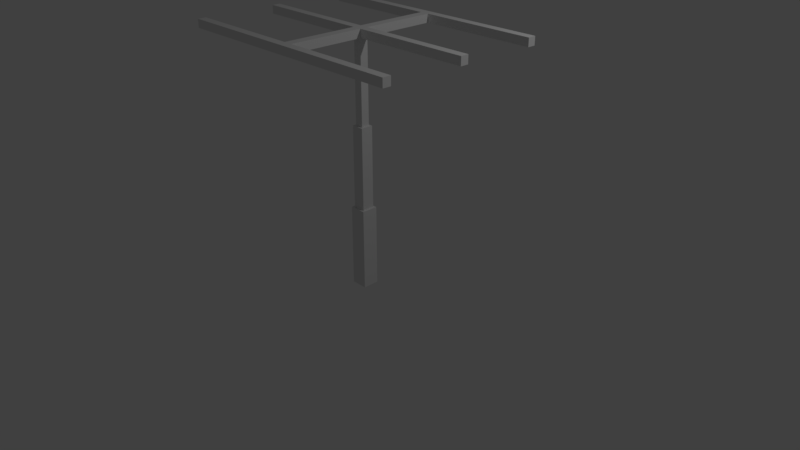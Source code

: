 # Source: antenna_2.blend  (saved by Blender 2.79.0; exported with 4.5.12 LTS)
import bpy
from mathutils import Matrix  # noqa: F401  (used for matrix-valued properties, if any)

bpy.ops.wm.read_factory_settings(use_empty=True)
scene = bpy.context.scene
scene.name = 'Scene'

# ---- collections
col_collection_1 = bpy.data.collections.new('Collection 1'); scene.collection.children.link(col_collection_1)

# ---- materials (node trees are filled in below, after node groups)
mat_material = bpy.data.materials.new('Material')
mat_material.alpha_threshold = 0.0
mat_material.use_transparent_shadow = False
mat_material.roughness = 0.5
mat_material.line_color = (0.0, 0.0, 0.0, 1.0)

# ---- material node trees

# ---- world
world_world = bpy.data.worlds.new('World'); scene.world = world_world
world_world.color = (0.05088, 0.05088, 0.05088)
world_world.use_sun_shadow = False
world_world.sun_shadow_jitter_overblur = 0.0
world_world.cycles.sampling_method = 'MANUAL'

# ---- cameras
cam_camera = bpy.data.cameras.new('Camera')
cam_camera.clip_end = 100.0
cam_camera.lens = 35.0
cam_camera.sensor_width = 32.0
cam_camera.sensor_height = 18.0
cam_camera.ortho_scale = 7.314
cam_camera.dof.focus_distance = 0.0
cam_camera.dof.aperture_fstop = 128.0

# ---- lights
light_lamp = bpy.data.lights.new('Lamp', 'POINT')
light_lamp.transmission_factor = 0.0
light_lamp.cutoff_distance = 30.0
light_lamp.energy = 100.0
light_lamp.shadow_buffer_clip_start = 1.001
light_lamp.shadow_soft_size = 0.1
light_lamp.shadow_maximum_resolution = 0.006
light_lamp.use_absolute_resolution = True

# ---- meshes
me_cube_026 = bpy.data.meshes.new('Cube.026')
me_cube_026.from_pydata([(1.0, 1.0, -1.0), (1.0, -1.0, -1.0), (-1.0, -1.0, -1.0), (-1.0, 1.0, -1.0), (1.0, 1.0, 1.0), (1.0, -1.0, 1.0), (-1.0, -1.0, 1.0), (-1.0, 1.0, 1.0)], [], [(0, 1, 2, 3), (4, 7, 6, 5), (0, 4, 5, 1), (1, 5, 6, 2), (2, 6, 7, 3), (4, 0, 3, 7)])
me_cube_026.materials.append(mat_material)
me_cube_026.use_remesh_preserve_volume = False
me_cube_026.use_remesh_preserve_attributes = False
me_cube_026.use_mirror_vertex_groups = False
me_cube_026.update()
me_cube_025 = bpy.data.meshes.new('Cube.025')
me_cube_025.from_pydata([(1.0, 1.0, -1.0), (1.0, -1.0, -1.0), (-1.0, -1.0, -1.0), (-1.0, 1.0, -1.0), (1.0, 1.0, 1.0), (1.0, -1.0, 1.0), (-1.0, -1.0, 1.0), (-1.0, 1.0, 1.0)], [], [(0, 1, 2, 3), (4, 7, 6, 5), (0, 4, 5, 1), (1, 5, 6, 2), (2, 6, 7, 3), (4, 0, 3, 7)])
me_cube_025.materials.append(mat_material)
me_cube_025.use_remesh_preserve_volume = False
me_cube_025.use_remesh_preserve_attributes = False
me_cube_025.use_mirror_vertex_groups = False
me_cube_025.update()
me_cube_024 = bpy.data.meshes.new('Cube.024')
me_cube_024.from_pydata([(1.0, 1.0, -1.0), (1.0, -1.0, -1.0), (-1.0, -1.0, -1.0), (-1.0, 1.0, -1.0), (1.0, 1.0, 1.0), (1.0, -1.0, 1.0), (-1.0, -1.0, 1.0), (-1.0, 1.0, 1.0)], [], [(0, 1, 2, 3), (4, 7, 6, 5), (0, 4, 5, 1), (1, 5, 6, 2), (2, 6, 7, 3), (4, 0, 3, 7)])
me_cube_024.materials.append(mat_material)
me_cube_024.use_remesh_preserve_volume = False
me_cube_024.use_remesh_preserve_attributes = False
me_cube_024.use_mirror_vertex_groups = False
me_cube_024.update()
me_cube_023 = bpy.data.meshes.new('Cube.023')
me_cube_023.from_pydata([(1.0, 1.0, -1.0), (1.0, -1.0, -1.0), (-1.0, -1.0, -1.0), (-1.0, 1.0, -1.0), (1.0, 1.0, 1.0), (1.0, -1.0, 1.0), (-1.0, -1.0, 1.0), (-1.0, 1.0, 1.0)], [], [(0, 1, 2, 3), (4, 7, 6, 5), (0, 4, 5, 1), (1, 5, 6, 2), (2, 6, 7, 3), (4, 0, 3, 7)])
me_cube_023.materials.append(mat_material)
me_cube_023.use_remesh_preserve_volume = False
me_cube_023.use_remesh_preserve_attributes = False
me_cube_023.use_mirror_vertex_groups = False
me_cube_023.update()
me_cube_022 = bpy.data.meshes.new('Cube.022')
me_cube_022.from_pydata([(1.0, 1.0, -1.0), (1.0, -1.0, -1.0), (-1.0, -1.0, -1.0), (-1.0, 1.0, -1.0), (1.0, 1.0, 1.0), (1.0, -1.0, 1.0), (-1.0, -1.0, 1.0), (-1.0, 1.0, 1.0)], [], [(0, 1, 2, 3), (4, 7, 6, 5), (0, 4, 5, 1), (1, 5, 6, 2), (2, 6, 7, 3), (4, 0, 3, 7)])
me_cube_022.materials.append(mat_material)
me_cube_022.use_remesh_preserve_volume = False
me_cube_022.use_remesh_preserve_attributes = False
me_cube_022.use_mirror_vertex_groups = False
me_cube_022.update()
me_cube_021 = bpy.data.meshes.new('Cube.021')
me_cube_021.from_pydata([(1.0, 0.1, -0.2), (1.0, -0.1, -0.2), (-1.0, -0.1, -0.2), (-1.0, 0.1, -0.2), (1.0, 0.1, 0.2), (1.0, -0.1, 0.2), (-1.0, -0.1, 0.2), (-1.0, 0.1, 0.2), (0.1111, -1.0, -0.2), (-0.1111, -1.0, -0.2), (0.1111, -1.0, 0.2), (-0.1111, -1.0, 0.2), (-0.1111, 0.1, 0.2), (0.1111, 0.1, 0.2), (-0.1111, -0.1, 0.2), (0.1111, -0.1, 0.2), (0.1111, 0.1, -0.2), (-0.1111, 0.1, -0.2), (0.1111, -0.1, -0.2), (-0.1111, -0.1, -0.2)], [], [(18, 1, 5, 15), (18, 15, 10, 8), (19, 14, 6, 2), (2, 6, 7, 3), (0, 4, 5, 1), (17, 3, 7, 12), (12, 7, 6, 14), (19, 9, 11, 14), (17, 19, 2, 3), (0, 1, 18, 16), (16, 18, 19, 17), (4, 13, 15, 5), (13, 12, 14, 15), (16, 13, 4, 0), (13, 16, 17, 12), (8, 10, 11, 9), (15, 14, 11, 10), (18, 8, 9, 19)])
me_cube_021.materials.append(mat_material)
me_cube_021.use_remesh_preserve_volume = False
me_cube_021.use_remesh_preserve_attributes = False
me_cube_021.use_mirror_vertex_groups = False
me_cube_021.update()
me_cube_020 = bpy.data.meshes.new('Cube.020')
me_cube_020.from_pydata([(1.0, 0.1, -0.2), (1.0, -0.1, -0.2), (-1.0, -0.1, -0.2), (-1.0, 0.1, -0.2), (1.0, 0.1, 0.2), (1.0, -0.1, 0.2), (-1.0, -0.1, 0.2), (-1.0, 0.1, 0.2), (0.1111, -1.0, -0.2), (-0.1111, -1.0, -0.2), (0.1111, -1.0, 0.2), (-0.1111, -1.0, 0.2), (-0.1111, 0.1, 0.2), (0.1111, 0.1, 0.2), (-0.1111, -0.1, 0.2), (0.1111, -0.1, 0.2), (0.1111, 0.1, -0.2), (-0.1111, 0.1, -0.2), (0.1111, -0.1, -0.2), (-0.1111, -0.1, -0.2)], [], [(18, 1, 5, 15), (18, 15, 10, 8), (19, 14, 6, 2), (2, 6, 7, 3), (0, 4, 5, 1), (17, 3, 7, 12), (12, 7, 6, 14), (19, 9, 11, 14), (17, 19, 2, 3), (0, 1, 18, 16), (16, 18, 19, 17), (4, 13, 15, 5), (13, 12, 14, 15), (16, 13, 4, 0), (13, 16, 17, 12), (8, 10, 11, 9), (15, 14, 11, 10), (18, 8, 9, 19)])
me_cube_020.materials.append(mat_material)
me_cube_020.use_remesh_preserve_volume = False
me_cube_020.use_remesh_preserve_attributes = False
me_cube_020.use_mirror_vertex_groups = False
me_cube_020.update()
me_cube_018 = bpy.data.meshes.new('Cube.018')
me_cube_018.from_pydata([(1.0, 0.1, -0.2), (1.0, -0.1, -0.2), (-1.0, -0.1, -0.2), (-1.0, 0.1, -0.2), (1.0, 0.1, 0.2), (1.0, -0.1, 0.2), (-1.0, -0.1, 0.2), (-1.0, 0.1, 0.2), (0.1111, 1.0, -0.2), (-0.1111, 1.0, -0.2), (0.1111, -1.0, -0.2), (-0.1111, -1.0, -0.2), (0.1111, 1.0, 0.2), (-0.1111, 1.0, 0.2), (0.1111, -1.0, 0.2), (-0.1111, -1.0, 0.2), (-0.1111, 0.1, 0.2), (0.1111, 0.1, 0.2), (-0.1111, -0.1, 0.2), (0.1111, -0.1, 0.2), (0.1111, 0.1, -0.2), (-0.1111, 0.1, -0.2), (0.1111, -0.1, -0.2), (-0.1111, -0.1, -0.2)], [], [(16, 13, 9, 21), (22, 1, 5, 19), (22, 19, 14, 10), (23, 18, 6, 2), (2, 6, 7, 3), (0, 4, 5, 1), (21, 3, 7, 16), (16, 7, 6, 18), (23, 11, 15, 18), (21, 23, 2, 3), (0, 1, 22, 20), (20, 22, 23, 21), (8, 20, 21, 9), (4, 17, 19, 5), (17, 16, 18, 19), (20, 17, 4, 0), (12, 13, 16, 17), (12, 8, 9, 13), (10, 14, 15, 11), (17, 20, 8, 12), (19, 18, 15, 14), (22, 10, 11, 23)])
me_cube_018.materials.append(mat_material)
me_cube_018.use_remesh_preserve_volume = False
me_cube_018.use_remesh_preserve_attributes = False
me_cube_018.use_mirror_vertex_groups = False
me_cube_018.update()
me_cube_011 = bpy.data.meshes.new('Cube.011')
me_cube_011.from_pydata([(1.0, 1.0, -1.0), (1.0, -1.0, -1.0), (-1.0, -1.0, -1.0), (-1.0, 1.0, -1.0), (1.0, 1.0, 1.0), (1.0, -1.0, 1.0), (-1.0, -1.0, 1.0), (-1.0, 1.0, 1.0)], [], [(0, 1, 2, 3), (4, 7, 6, 5), (0, 4, 5, 1), (1, 5, 6, 2), (2, 6, 7, 3), (4, 0, 3, 7)])
me_cube_011.materials.append(mat_material)
me_cube_011.use_remesh_preserve_volume = False
me_cube_011.use_remesh_preserve_attributes = False
me_cube_011.use_mirror_vertex_groups = False
me_cube_011.update()
me_cube_002 = bpy.data.meshes.new('Cube.002')
me_cube_002.from_pydata([(1.0, 1.0, -1.0), (1.0, -1.0, -1.0), (-1.0, -1.0, -1.0), (-1.0, 1.0, -1.0), (1.0, 1.0, 1.0), (1.0, -1.0, 1.0), (-1.0, -1.0, 1.0), (-1.0, 1.0, 1.0)], [], [(0, 1, 2, 3), (4, 7, 6, 5), (0, 4, 5, 1), (1, 5, 6, 2), (2, 6, 7, 3), (4, 0, 3, 7)])
me_cube_002.materials.append(mat_material)
me_cube_002.use_remesh_preserve_volume = False
me_cube_002.use_remesh_preserve_attributes = False
me_cube_002.use_mirror_vertex_groups = False
me_cube_002.update()
me_cube_001 = bpy.data.meshes.new('Cube.001')
me_cube_001.from_pydata([(1.0, 1.0, -1.0), (1.0, -1.0, -1.0), (-1.0, -1.0, -1.0), (-1.0, 1.0, -1.0), (1.0, 1.0, 1.0), (1.0, -1.0, 1.0), (-1.0, -1.0, 1.0), (-1.0, 1.0, 1.0)], [], [(0, 1, 2, 3), (4, 7, 6, 5), (0, 4, 5, 1), (1, 5, 6, 2), (2, 6, 7, 3), (4, 0, 3, 7)])
me_cube_001.materials.append(mat_material)
me_cube_001.use_remesh_preserve_volume = False
me_cube_001.use_remesh_preserve_attributes = False
me_cube_001.use_mirror_vertex_groups = False
me_cube_001.update()
me_cube = bpy.data.meshes.new('Cube')
me_cube.from_pydata([(1.0, 1.0, -1.0), (1.0, -1.0, -1.0), (-1.0, -1.0, -1.0), (-1.0, 1.0, -1.0), (1.0, 1.0, 1.0), (1.0, -1.0, 1.0), (-1.0, -1.0, 1.0), (-1.0, 1.0, 1.0)], [], [(0, 1, 2, 3), (4, 7, 6, 5), (0, 4, 5, 1), (1, 5, 6, 2), (2, 6, 7, 3), (4, 0, 3, 7)])
me_cube.materials.append(mat_material)
me_cube.use_remesh_preserve_volume = False
me_cube.use_remesh_preserve_attributes = False
me_cube.use_mirror_vertex_groups = False
me_cube.update()

# ---- objects
ob_cube_009 = bpy.data.objects.new('Cube.009', me_cube_026)
ob_cube_008 = bpy.data.objects.new('Cube.008', me_cube_025)
ob_cube_007 = bpy.data.objects.new('Cube.007', me_cube_024)
ob_cube_006 = bpy.data.objects.new('Cube.006', me_cube_023)
ob_cube_005 = bpy.data.objects.new('Cube.005', me_cube_022)
ob_cube_004 = bpy.data.objects.new('Cube.004', me_cube_021)
ob_cube_003 = bpy.data.objects.new('Cube.003', me_cube_020)
ob_cube_018 = bpy.data.objects.new('Cube.018', me_cube_018)
ob_cube_011 = bpy.data.objects.new('Cube.011', me_cube_011)
ob_cube_002 = bpy.data.objects.new('Cube.002', me_cube_002)
ob_cube_001 = bpy.data.objects.new('Cube.001', me_cube_001)
ob_cube = bpy.data.objects.new('Cube', me_cube)
ob_lamp = bpy.data.objects.new('Lamp', light_lamp)
ob_camera = bpy.data.objects.new('Camera', cam_camera)

# ---- transforms, parenting, visibility, modifiers, constraints
ob_cube_009.location = (1.5, -0.5, 3.05)
ob_cube_009.scale = (0.5, 0.05, 0.05)
ob_cube_009.lock_rotations_4d = False
ob_cube_009.empty_display_type = 'ARROWS'
ob_cube_009.lineart.crease_threshold = 0.0
ob_cube_008.location = (1.5, 0.5, 3.05)
ob_cube_008.scale = (0.5, 0.05, 0.05)
ob_cube_008.lock_rotations_4d = False
ob_cube_008.empty_display_type = 'ARROWS'
ob_cube_008.lineart.crease_threshold = 0.0
ob_cube_007.location = (1.5, -1.5, 3.05)
ob_cube_007.scale = (0.5, 0.05, 0.05)
ob_cube_007.lock_rotations_4d = False
ob_cube_007.empty_display_type = 'ARROWS'
ob_cube_007.lineart.crease_threshold = 0.0
ob_cube_006.location = (-0.5, -1.5, 3.05)
ob_cube_006.scale = (0.5, 0.05, 0.05)
ob_cube_006.lock_rotations_4d = False
ob_cube_006.empty_display_type = 'ARROWS'
ob_cube_006.lineart.crease_threshold = 0.0
ob_cube_005.location = (-0.5, 0.5, 3.05)
ob_cube_005.scale = (0.5, 0.05, 0.05)
ob_cube_005.lock_rotations_4d = False
ob_cube_005.empty_display_type = 'ARROWS'
ob_cube_005.lineart.crease_threshold = 0.0
ob_cube_004.location = (0.5, -1.5, 3.05)
ob_cube_004.rotation_euler = (0.0, -0.0, 3.142)
ob_cube_004.scale = (0.5, 0.5, 0.25)
ob_cube_004.lock_rotations_4d = False
ob_cube_004.empty_display_type = 'ARROWS'
ob_cube_004.lineart.crease_threshold = 0.0
ob_cube_003.location = (0.5, 0.5, 3.05)
ob_cube_003.scale = (0.5, 0.5, 0.25)
ob_cube_003.lock_rotations_4d = False
ob_cube_003.empty_display_type = 'ARROWS'
ob_cube_003.lineart.crease_threshold = 0.0
ob_cube_018.location = (0.5, -0.5, 3.05)
ob_cube_018.scale = (0.5, 0.5, 0.25)
ob_cube_018.lock_rotations_4d = False
ob_cube_018.empty_display_type = 'ARROWS'
ob_cube_018.lineart.crease_threshold = 0.0
ob_cube_011.location = (-0.5, -0.5, 3.05)
ob_cube_011.scale = (0.5, 0.05, 0.05)
ob_cube_011.lock_rotations_4d = False
ob_cube_011.empty_display_type = 'ARROWS'
ob_cube_011.lineart.crease_threshold = 0.0
ob_cube_002.location = (0.5, -0.5, 2.5)
ob_cube_002.scale = (0.05, 0.05, 0.5)
ob_cube_002.lock_rotations_4d = False
ob_cube_002.empty_display_type = 'ARROWS'
ob_cube_002.lineart.crease_threshold = 0.0
ob_cube_001.location = (0.5, -0.5, 1.5)
ob_cube_001.scale = (0.075, 0.075, 0.5)
ob_cube_001.lock_rotations_4d = False
ob_cube_001.empty_display_type = 'ARROWS'
ob_cube_001.lineart.crease_threshold = 0.0
ob_cube.location = (0.5, -0.5, 0.5)
ob_cube.scale = (0.1, 0.1, 0.5)
ob_cube.lock_rotations_4d = False
ob_cube.empty_display_type = 'ARROWS'
ob_cube.lineart.crease_threshold = 0.0
ob_lamp.location = (4.076, 1.005, 5.904)
ob_lamp.rotation_euler = (0.6503, 0.05522, 1.866)
ob_lamp.lock_rotations_4d = False
ob_lamp.empty_display_type = 'ARROWS'
ob_lamp.color = (0.0, 0.0, 0.0, 0.0)
ob_lamp.lineart.crease_threshold = 0.0
ob_camera.location = (7.481, -6.508, 5.344)
ob_camera.rotation_euler = (1.109, 0.0, 0.8149)
ob_camera.lock_rotations_4d = False
ob_camera.empty_display_type = 'ARROWS'
ob_camera.color = (0.0, 0.0, 0.0, 0.0)
ob_camera.display_type = 'WIRE'
ob_camera.lineart.crease_threshold = 0.0

# ---- collection membership
col_collection_1.objects.link(ob_cube_009)
col_collection_1.objects.link(ob_cube_008)
col_collection_1.objects.link(ob_cube_007)
col_collection_1.objects.link(ob_cube_006)
col_collection_1.objects.link(ob_cube_005)
col_collection_1.objects.link(ob_cube_004)
col_collection_1.objects.link(ob_cube_003)
col_collection_1.objects.link(ob_cube_018)
col_collection_1.objects.link(ob_cube_011)
col_collection_1.objects.link(ob_cube_002)
col_collection_1.objects.link(ob_cube_001)
col_collection_1.objects.link(ob_cube)
col_collection_1.objects.link(ob_lamp)
col_collection_1.objects.link(ob_camera)

# ---- scene / render settings (as saved in the file)
scene.camera = ob_camera
scene.frame_start = 1; scene.frame_end = 250; scene.frame_set(1)
scene.render.engine = 'BLENDER_EEVEE_NEXT'
scene.render.resolution_percentage = 50
scene.render.dither_intensity = 0.0
scene.cycles.use_denoising = False
scene.cycles.samples = 128
scene.cycles.sampling_pattern = 'TABULATED_SOBOL'
scene.cycles.use_adaptive_sampling = False
scene.cycles.use_light_tree = False
scene.cycles.blur_glossy = 0.0
scene.cycles.sample_clamp_indirect = 0.0
scene.view_settings.view_transform = 'Standard'
bpy.context.view_layer.update()
